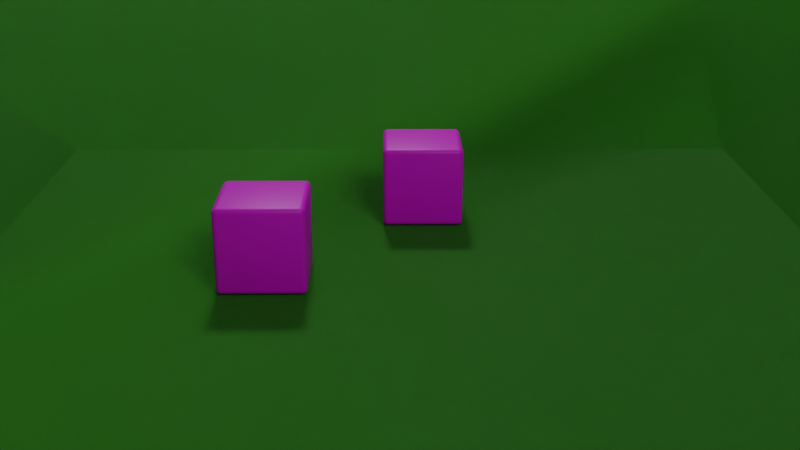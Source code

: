 # Source: DiceMatScene.blend  (saved by Blender 3.5.10; exported with 4.5.12 LTS)
import bpy
from mathutils import Matrix  # noqa: F401  (used for matrix-valued properties, if any)

bpy.ops.wm.read_factory_settings(use_empty=True)
scene = bpy.context.scene
scene.name = 'Scene'

# ---- collections
col_collection = bpy.data.collections.new('Collection'); scene.collection.children.link(col_collection)

# ---- images (referenced by path relative to the original .blend; pixels are not part of the script)
import os
ASSET_DIR = os.environ.get("B2B_ASSET_DIR", "")  # directory of the original .blend (textures are referenced by path, not embedded)
HERE = os.path.dirname(os.path.abspath(__file__))  # packed textures are extracted next to this script under _unpacked/

def load_image(name, relpath, width, height, colorspace="sRGB"):
    """Load a texture the original file referenced (path relative to the .blend, or extracted next to this script)."""
    p = next((c for c in (os.path.join(HERE, relpath), os.path.join(ASSET_DIR, relpath)) if relpath and os.path.exists(c)), "")
    if p:
        img = bpy.data.images.load(p, check_existing=True)
        img.name = name
    else:  # same state as the original file: an image datablock whose file is absent (Cycles renders it pink)
        img = bpy.data.images.new(name, width, height)
        img.source = "FILE"
        img.filepath = "//" + (relpath or name)
    img.colorspace_settings.name = colorspace
    return img
img_reddicematerial_base_color = load_image('RedDiceMaterial Base Color', 'RedDiceMaterial Base Color.png', 1024, 1024, 'sRGB')
img_reddicematerial_bumpmap_png = load_image('RedDiceMaterial Bumpmap.png', 'RedDiceMaterial Bumpmap.png', 1024, 1024, 'sRGB')
img_whitedicematerial_base_color = load_image('WhiteDiceMaterial Base Color', 'WhiteDiceMaterial Base Color.png', 1024, 1024, 'sRGB')
img_whitedicematerial_bumpmap_png = load_image('WhiteDiceMaterial Bumpmap.png', 'WhiteDiceMaterial Bumpmap.png', 1024, 1024, 'sRGB')

# ---- materials (node trees are filled in below, after node groups)
mat_matmaterial = bpy.data.materials.new('MatMaterial')
mat_matmaterial.alpha_threshold = 0.0
mat_matmaterial.roughness = 0.5
mat_matmaterial.line_color = (0.0, 0.0, 0.0, 1.0)
mat_reddicematerial = bpy.data.materials.new('RedDiceMaterial')
mat_reddicematerial.preview_render_type = 'CUBE'
mat_whitedicematerial = bpy.data.materials.new('WhiteDiceMaterial')

# ---- node groups
ng_auto_smooth = bpy.data.node_groups.new('Auto Smooth', 'GeometryNodeTree')
_s = ng_auto_smooth.interface.new_socket(name='Geometry', in_out='OUTPUT', socket_type='NodeSocketGeometry')
_s = ng_auto_smooth.interface.new_socket(name='Geometry', in_out='INPUT', socket_type='NodeSocketGeometry')
_s = ng_auto_smooth.interface.new_socket(name='Angle', in_out='INPUT', socket_type='NodeSocketFloat')
_s.subtype = 'ANGLE'
_s.min_value = 0.0
_s.max_value = 3.142
ng_auto_smooth.is_modifier = True
_N = ng_auto_smooth.nodes; _L = ng_auto_smooth.links
n0 = _N.new('NodeGroupOutput'); n0.name = 'Group Output'; n0.location = (480, -100)
n1 = _N.new('NodeGroupInput'); n1.name = 'Group Input'; n1.location = (-420, -300)
n2 = _N.new('NodeGroupInput'); n2.name = 'Group Input.001'; n2.location = (-60, -100)
n3 = _N.new('GeometryNodeSetShadeSmooth'); n3.name = 'Set Shade Smooth'; n3.location = (120, -100)
n3.domain = 'EDGE'
n4 = _N.new('GeometryNodeSetShadeSmooth'); n4.name = 'Set Shade Smooth.001'; n4.location = (300, -100)
n5 = _N.new('GeometryNodeInputMeshEdgeAngle'); n5.name = 'Edge Angle'; n5.location = (-420, -220)
n6 = _N.new('GeometryNodeInputEdgeSmooth'); n6.name = 'Is Edge Smooth'; n6.location = (-60, -160)
n7 = _N.new('GeometryNodeInputShadeSmooth'); n7.name = 'Is Face Smooth'; n7.location = (-240, -340)
n8 = _N.new('FunctionNodeBooleanMath'); n8.name = 'Boolean Math'; n8.location = (-60, -220)
n9 = _N.new('FunctionNodeCompare'); n9.name = 'Compare'; n9.location = (-240, -180)
n9.operation = 'LESS_EQUAL'
_L.new(n5.outputs[0], n9.inputs[0])
_L.new(n4.outputs[0], n0.inputs[0])
_L.new(n1.outputs[1], n9.inputs[1])
_L.new(n9.outputs[0], n8.inputs[0])
_L.new(n7.outputs[0], n8.inputs[1])
_L.new(n2.outputs[0], n3.inputs[0])
_L.new(n6.outputs[0], n3.inputs[1])
_L.new(n3.outputs[0], n4.inputs[0])
_L.new(n8.outputs[0], n3.inputs[2])
n0.is_active_output = True

# ---- material node trees
mat_matmaterial.use_nodes = True; mat_matmaterial.node_tree.nodes.clear()
_N = mat_matmaterial.node_tree.nodes; _L = mat_matmaterial.node_tree.links
n0 = _N.new('ShaderNodeOutputMaterial'); n0.name = 'Material Output'; n0.location = (300, 300)
n1 = _N.new('ShaderNodeBsdfPrincipled'); n1.name = 'Principled BSDF'; n1.location = (10, 300)
n1.distribution = 'GGX'
n1.subsurface_method = 'RANDOM_WALK_SKIN'
n1.inputs[0].default_value = (0.05771, 0.4155, 0.01459, 1.0)
n1.inputs[2].default_value = 0.9322
n1.inputs[3].default_value = 1.45
n1.inputs[27].default_value = (0.0, 0.0, 0.0, 1.0)
n1.inputs[28].default_value = 1.0
n2 = _N.new('ShaderNodeTexNoise'); n2.name = 'Ruido'; n2.location = (-291, 155)
n2.inputs[2].default_value = 315.6
n2.inputs[8].default_value = 29.8
_L.new(n1.outputs[0], n0.inputs[0])
_L.new(n2.outputs[1], n0.inputs[2])
n0.is_active_output = True
mat_reddicematerial.use_nodes = True; mat_reddicematerial.node_tree.nodes.clear()
_N = mat_reddicematerial.node_tree.nodes; _L = mat_reddicematerial.node_tree.links
n0 = _N.new('ShaderNodeTexImage'); n0.name = 'Imagen'; n0.location = (-280, 260)
n0.image = img_reddicematerial_base_color
n1 = _N.new('ShaderNodeBsdfPrincipled'); n1.name = 'BSDF Principista'; n1.location = (10, 300)
n1.distribution = 'GGX'
n1.subsurface_method = 'RANDOM_WALK_SKIN'
n1.inputs[3].default_value = 1.45
n1.inputs[27].default_value = (0.0, 0.0, 0.0, 1.0)
n1.inputs[28].default_value = 1.0
n2 = _N.new('ShaderNodeOutputMaterial'); n2.name = 'Material'; n2.location = (568, 296)
n3 = _N.new('ShaderNodeTexImage'); n3.name = 'Imagen.001'; n3.location = (271, 97)
n3.image = img_reddicematerial_bumpmap_png
_L.new(n0.outputs[0], n1.inputs[0])
_L.new(n1.outputs[0], n2.inputs[0])
_L.new(n3.outputs[0], n2.inputs[2])
n2.is_active_output = True
mat_whitedicematerial.use_nodes = True; mat_whitedicematerial.node_tree.nodes.clear()
_N = mat_whitedicematerial.node_tree.nodes; _L = mat_whitedicematerial.node_tree.links
n0 = _N.new('ShaderNodeBsdfPrincipled'); n0.name = 'BSDF Principista'; n0.location = (10, 300)
n0.distribution = 'GGX'
n0.subsurface_method = 'RANDOM_WALK_SKIN'
n0.inputs[3].default_value = 1.45
n0.inputs[27].default_value = (0.0, 0.0, 0.0, 1.0)
n0.inputs[28].default_value = 1.0
n1 = _N.new('ShaderNodeTexImage'); n1.name = 'Imagen'; n1.location = (-280, 260)
n1.image = img_whitedicematerial_base_color
n2 = _N.new('ShaderNodeTexImage'); n2.name = 'Imagen.001'; n2.location = (331, 79)
n2.image = img_whitedicematerial_bumpmap_png
n3 = _N.new('ShaderNodeOutputMaterial'); n3.name = 'Material'; n3.location = (495, 289)
_L.new(n0.outputs[0], n3.inputs[0])
_L.new(n1.outputs[0], n0.inputs[0])
_L.new(n2.outputs[0], n3.inputs[2])
n3.is_active_output = True

# ---- world
world_world = bpy.data.worlds.new('World'); scene.world = world_world
world_world.use_nodes = True; world_world.node_tree.nodes.clear()
_N = world_world.node_tree.nodes; _L = world_world.node_tree.links
n0 = _N.new('ShaderNodeOutputWorld'); n0.name = 'World Output'; n0.location = (300, 300)
n1 = _N.new('ShaderNodeBackground'); n1.name = 'Background'; n1.location = (10, 300)
n1.inputs[0].default_value = (0.05088, 0.05088, 0.05088, 1.0)
_L.new(n1.outputs[0], n0.inputs[0])
n0.is_active_output = True
world_world.color = (0.05088, 0.05088, 0.05088)
world_world.use_sun_shadow = False
world_world.sun_shadow_jitter_overblur = 0.0

# ---- cameras
cam_camera = bpy.data.cameras.new('Camera')
cam_camera.clip_end = 100.0
cam_camera.ortho_scale = 7.314

# ---- lights
light_light = bpy.data.lights.new('Light', 'POINT')
light_light.transmission_factor = 0.0
light_light.energy = 489.6
light_light.shadow_soft_size = 1.429
light_light.shadow_maximum_resolution = 0.006
light_light.use_absolute_resolution = True
light_spot = bpy.data.lights.new('Spot', 'SPOT')
light_spot.transmission_factor = 0.0
light_spot.energy = 601.6
light_spot.shadow_soft_size = 0.52
light_spot.shadow_maximum_resolution = 0.006
light_spot.use_absolute_resolution = True

# ---- meshes
me_cube = bpy.data.meshes.new('Cube')
me_cube.from_pydata([(1.0, 1.0, 1.0), (1.0, 1.0, -1.0), (1.0, -1.0, 1.0), (1.0, -1.0, -1.0), (-1.0, 1.0, 1.0), (-1.0, 1.0, -1.0), (-1.0, -1.0, 1.0), (-1.0, -1.0, -1.0), (1.0, 1.0, -1.0), (-1.0, 1.0, -1.0), (1.0, 2.002, -21.06), (-1.0, 2.002, -21.06), (1.0, -2.001, -21.06), (-1.0, -2.001, -21.06), (-2.014, 1.0, -21.06), (-2.014, -1.0, -21.06), (2.003, 1.0, -21.06), (2.003, -1.0, -21.06)], [], [(0, 4, 6, 2), (3, 2, 6, 7), (7, 6, 4, 5), (5, 1, 3, 7), (1, 0, 2, 3), (5, 4, 0, 1), (5, 1, 8, 9), (9, 8, 10, 11), (7, 3, 12, 13), (5, 7, 15, 14), (1, 3, 17, 16), (1, 16, 10, 8), (12, 3, 17), (7, 13, 15), (5, 9, 11, 14)])
me_cube.polygons.foreach_set('use_smooth', [True] * 15)
me_cube.materials.append(mat_matmaterial)
me_cube.use_mirror_x = True
me_cube.use_mirror_vertex_groups = False
me_cube.update()
me_cubo_001 = bpy.data.meshes.new('Cubo.001')
me_cubo_001.from_pydata([(-0.1903, -0.173, -0.2195), (-0.1903, -0.1975, -0.195), (-0.2148, -0.173, -0.195), (-0.1903, -0.1852, -0.2162), (-0.2025, -0.173, -0.2162), (-0.202, -0.1847, -0.2131), (-0.2025, -0.1942, -0.195), (-0.1903, -0.1942, -0.2073), (-0.202, -0.1911, -0.2067), (-0.2115, -0.173, -0.2073), (-0.2115, -0.1852, -0.195), (-0.2083, -0.1847, -0.2067), (-0.1903, -0.1975, 0.195), (-0.1903, -0.173, 0.2195), (-0.2148, -0.173, 0.195), (-0.1903, -0.1942, 0.2073), (-0.2025, -0.1942, 0.195), (-0.202, -0.1911, 0.2067), (-0.2025, -0.173, 0.2162), (-0.1903, -0.1852, 0.2162), (-0.202, -0.1847, 0.2131), (-0.2115, -0.1852, 0.195), (-0.2115, -0.173, 0.2073), (-0.2083, -0.1847, 0.2067), (-0.1903, 0.173, -0.2195), (-0.2148, 0.173, -0.195), (-0.1903, 0.1975, -0.195), (-0.2025, 0.173, -0.2162), (-0.1903, 0.1852, -0.2162), (-0.202, 0.1847, -0.2131), (-0.2115, 0.1852, -0.195), (-0.2115, 0.173, -0.2073), (-0.2083, 0.1847, -0.2067), (-0.1903, 0.1942, -0.2073), (-0.2025, 0.1942, -0.195), (-0.202, 0.1911, -0.2067), (-0.1903, 0.173, 0.2195), (-0.1903, 0.1975, 0.195), (-0.2148, 0.173, 0.195), (-0.1903, 0.1852, 0.2162), (-0.2025, 0.173, 0.2162), (-0.202, 0.1847, 0.2131), (-0.2025, 0.1942, 0.195), (-0.1903, 0.1942, 0.2073), (-0.202, 0.1911, 0.2067), (-0.2115, 0.173, 0.2073), (-0.2115, 0.1852, 0.195), (-0.2083, 0.1847, 0.2067), (0.1903, -0.173, -0.2195), (0.2148, -0.173, -0.195), (0.1903, -0.1975, -0.195), (0.2025, -0.173, -0.2162), (0.1903, -0.1852, -0.2162), (0.202, -0.1847, -0.2131), (0.2115, -0.1852, -0.195), (0.2115, -0.173, -0.2073), (0.2083, -0.1847, -0.2067), (0.1903, -0.1942, -0.2073), (0.2025, -0.1942, -0.195), (0.202, -0.1911, -0.2067), (0.1903, -0.173, 0.2195), (0.1903, -0.1975, 0.195), (0.2148, -0.173, 0.195), (0.1903, -0.1852, 0.2162), (0.2025, -0.173, 0.2162), (0.202, -0.1847, 0.2131), (0.2025, -0.1942, 0.195), (0.1903, -0.1942, 0.2073), (0.202, -0.1911, 0.2067), (0.2115, -0.173, 0.2073), (0.2115, -0.1852, 0.195), (0.2083, -0.1847, 0.2067), (0.1903, 0.173, -0.2195), (0.1903, 0.1975, -0.195), (0.2148, 0.173, -0.195), (0.1903, 0.1852, -0.2162), (0.2025, 0.173, -0.2162), (0.202, 0.1847, -0.2131), (0.2025, 0.1942, -0.195), (0.1903, 0.1942, -0.2073), (0.202, 0.1911, -0.2067), (0.2115, 0.173, -0.2073), (0.2115, 0.1852, -0.195), (0.2083, 0.1847, -0.2067), (0.1903, 0.173, 0.2195), (0.2148, 0.173, 0.195), (0.1903, 0.1975, 0.195), (0.2025, 0.173, 0.2162), (0.1903, 0.1852, 0.2162), (0.202, 0.1847, 0.2131), (0.2115, 0.1852, 0.195), (0.2115, 0.173, 0.2073), (0.2083, 0.1847, 0.2067), (0.1903, 0.1942, 0.2073), (0.2025, 0.1942, 0.195), (0.202, 0.1911, 0.2067)], [], [(50, 61, 12, 1), (74, 85, 62, 49), (84, 36, 13, 60), (2, 14, 38, 25), (26, 37, 86, 73), (0, 3, 5, 4), (3, 7, 8, 5), (1, 6, 8, 7), (6, 10, 11, 8), (2, 9, 11, 10), (9, 4, 5, 11), (5, 8, 11), (12, 15, 17, 16), (15, 19, 20, 17), (13, 18, 20, 19), (18, 22, 23, 20), (14, 21, 23, 22), (21, 16, 17, 23), (17, 20, 23), (24, 27, 29, 28), (27, 31, 32, 29), (25, 30, 32, 31), (30, 34, 35, 32), (26, 33, 35, 34), (33, 28, 29, 35), (29, 32, 35), (36, 39, 41, 40), (39, 43, 44, 41), (37, 42, 44, 43), (42, 46, 47, 44), (38, 45, 47, 46), (45, 40, 41, 47), (41, 44, 47), (48, 51, 53, 52), (51, 55, 56, 53), (49, 54, 56, 55), (54, 58, 59, 56), (50, 57, 59, 58), (57, 52, 53, 59), (53, 56, 59), (60, 63, 65, 64), (63, 67, 68, 65), (61, 66, 68, 67), (66, 70, 71, 68), (62, 69, 71, 70), (69, 64, 65, 71), (65, 68, 71), (72, 75, 77, 76), (75, 79, 80, 77), (73, 78, 80, 79), (78, 82, 83, 80), (74, 81, 83, 82), (81, 76, 77, 83), (77, 80, 83), (84, 87, 89, 88), (87, 91, 92, 89), (85, 90, 92, 91), (90, 94, 95, 92), (86, 93, 95, 94), (93, 88, 89, 95), (89, 92, 95), (24, 0, 4, 27), (27, 4, 9, 31), (31, 9, 2, 25), (1, 12, 16, 6), (6, 16, 21, 10), (10, 21, 14, 2), (13, 36, 40, 18), (18, 40, 45, 22), (22, 45, 38, 14), (37, 26, 34, 42), (42, 34, 30, 46), (46, 30, 25, 38), (72, 24, 28, 75), (75, 28, 33, 79), (79, 33, 26, 73), (36, 84, 88, 39), (39, 88, 93, 43), (43, 93, 86, 37), (85, 74, 82, 90), (90, 82, 78, 94), (94, 78, 73, 86), (48, 72, 76, 51), (51, 76, 81, 55), (55, 81, 74, 49), (84, 60, 64, 87), (87, 64, 69, 91), (91, 69, 62, 85), (61, 50, 58, 66), (66, 58, 54, 70), (70, 54, 49, 62), (0, 48, 52, 3), (3, 52, 57, 7), (7, 57, 50, 1), (60, 13, 19, 63), (63, 19, 15, 67), (67, 15, 12, 61), (24, 72, 48, 0)])
me_cubo_001.polygons.foreach_set('use_smooth', [True] * 98)
_uv = me_cubo_001.uv_layers.new(name='MapaUV')
_uv.uv.foreach_set('vector', [0.389, 0.7643, 0.611, 0.7643, 0.611, 0.9857, 0.389, 0.9857, 0.389, 0.5155, 0.611, 0.5155, 0.611, 0.7345, 0.389, 0.7345, 0.6393, 0.5155, 0.8607, 0.5155, 0.8607, 0.7345, 0.6393, 0.7345, 0.389, 0.0155, 0.611, 0.0155, 0.611, 0.2345, 0.389, 0.2345, 0.389, 0.2643, 0.611, 0.2643, 0.611, 0.4857, 0.389, 0.4857, 0.1393, 0.7345, 0.1393, 0.7422, 0.1324, 0.7419, 0.1321, 0.7345, 0.1393, 0.7422, 0.1393, 0.75, 0.1324, 0.75, 0.1324, 0.7419, 0.389, 0.9857, 0.389, 1.0, 0.375, 0.9926, 0.375, 0.9857, 0.389, 0.0, 0.389, 0.007763, 0.375, 0.00809, 0.375, 0.0, 0.389, 0.0155, 0.375, 0.0155, 0.375, 0.00809, 0.389, 0.007763, 0.125, 0.7345, 0.1321, 0.7345, 0.1324, 0.7419, 0.125, 0.7419, 0.1324, 0.7419, 0.1324, 0.75, 0.125, 0.7419, 0.611, 0.9857, 0.618, 0.9857, 0.6177, 1.0, 0.611, 1.0, 0.618, 0.9857, 0.625, 0.9857, 0.625, 1.0, 0.6177, 1.0, 0.8607, 0.7345, 0.875, 0.7345, 0.875, 0.7419, 0.8607, 0.75, 0.625, 0.0155, 0.618, 0.0155, 0.6177, 0.00809, 0.625, 0.00809, 0.611, 0.0155, 0.611, 0.007763, 0.6177, 0.00809, 0.618, 0.0155, 0.611, 0.007763, 0.611, 0.0, 0.6177, 0.0, 0.6177, 0.00809, 0.6177, 0.0, 0.625, 0.00809, 0.6177, 0.00809, 0.1393, 0.5155, 0.1321, 0.5155, 0.1324, 0.5081, 0.1393, 0.5078, 0.1321, 0.5155, 0.125, 0.5155, 0.125, 0.5081, 0.1324, 0.5081, 0.389, 0.2345, 0.389, 0.2422, 0.375, 0.2419, 0.375, 0.2345, 0.389, 0.2422, 0.389, 0.2571, 0.375, 0.2574, 0.375, 0.2419, 0.389, 0.2643, 0.375, 0.2643, 0.375, 0.2574, 0.389, 0.2571, 0.1393, 0.5, 0.1393, 0.5078, 0.1324, 0.5081, 0.1324, 0.5, 0.1324, 0.5081, 0.125, 0.5081, 0.1324, 0.5, 0.8607, 0.5155, 0.8607, 0.5, 0.875, 0.5081, 0.875, 0.5155, 0.625, 0.2643, 0.618, 0.2643, 0.6177, 0.2574, 0.625, 0.25, 0.611, 0.2643, 0.611, 0.2571, 0.6177, 0.2574, 0.618, 0.2643, 0.611, 0.2571, 0.611, 0.2422, 0.6177, 0.2419, 0.6177, 0.2574, 0.611, 0.2345, 0.618, 0.2345, 0.6177, 0.2419, 0.611, 0.2422, 0.618, 0.2345, 0.625, 0.2345, 0.625, 0.2419, 0.6177, 0.2419, 0.625, 0.2419, 0.6177, 0.2459, 0.6177, 0.2419, 0.3607, 0.7345, 0.3679, 0.7345, 0.3676, 0.7419, 0.3607, 0.7422, 0.3679, 0.7345, 0.382, 0.7345, 0.3823, 0.7419, 0.3676, 0.7419, 0.389, 0.7345, 0.389, 0.7422, 0.3823, 0.7419, 0.382, 0.7345, 0.389, 0.7422, 0.389, 0.7571, 0.375, 0.7574, 0.3823, 0.7419, 0.389, 0.7643, 0.375, 0.7643, 0.375, 0.7574, 0.389, 0.7571, 0.3607, 0.75, 0.3607, 0.7422, 0.3676, 0.7419, 0.3676, 0.75, 0.3676, 0.7419, 0.3712, 0.7419, 0.3676, 0.75, 0.6393, 0.7345, 0.6393, 0.75, 0.6324, 0.75, 0.6321, 0.7345, 0.625, 0.7643, 0.618, 0.7643, 0.6177, 0.7574, 0.625, 0.7574, 0.611, 0.7643, 0.611, 0.7571, 0.6177, 0.7574, 0.618, 0.7643, 0.611, 0.7571, 0.611, 0.7422, 0.6177, 0.7419, 0.6177, 0.7574, 0.611, 0.7345, 0.618, 0.7345, 0.6177, 0.7419, 0.611, 0.7422, 0.618, 0.7345, 0.6321, 0.7345, 0.6324, 0.75, 0.6177, 0.7419, 0.625, 0.7574, 0.6177, 0.7574, 0.6177, 0.7538, 0.3607, 0.5155, 0.3607, 0.5078, 0.3676, 0.5081, 0.3679, 0.5155, 0.3607, 0.5078, 0.3607, 0.5, 0.3676, 0.5, 0.3676, 0.5081, 0.389, 0.4857, 0.389, 0.4929, 0.375, 0.4926, 0.375, 0.4857, 0.389, 0.4929, 0.389, 0.5078, 0.3823, 0.5081, 0.375, 0.4926, 0.389, 0.5155, 0.382, 0.5155, 0.3823, 0.5081, 0.389, 0.5078, 0.382, 0.5155, 0.3679, 0.5155, 0.3676, 0.5081, 0.3823, 0.5081, 0.3676, 0.5081, 0.3676, 0.5, 0.3712, 0.5081, 0.6393, 0.5155, 0.6321, 0.5155, 0.6324, 0.5, 0.6393, 0.5, 0.6321, 0.5155, 0.618, 0.5155, 0.6177, 0.5081, 0.6324, 0.5, 0.611, 0.5155, 0.611, 0.5078, 0.6177, 0.5081, 0.618, 0.5155, 0.611, 0.5078, 0.611, 0.4929, 0.6177, 0.4926, 0.6177, 0.5081, 0.611, 0.4857, 0.618, 0.4857, 0.6177, 0.4926, 0.611, 0.4929, 0.618, 0.4857, 0.625, 0.4857, 0.625, 0.4926, 0.6177, 0.4926, 0.625, 0.4926, 0.6177, 0.4962, 0.6177, 0.4926, 0.1393, 0.5155, 0.1393, 0.7345, 0.1321, 0.7345, 0.1321, 0.5155, 0.1321, 0.5155, 0.1321, 0.7345, 0.125, 0.7345, 0.125, 0.5155, 0.375, 0.2345, 0.375, 0.0155, 0.389, 0.0155, 0.389, 0.2345, 0.389, 0.9857, 0.611, 0.9857, 0.611, 1.0, 0.389, 1.0, 0.389, 0.0, 0.611, 0.0, 0.611, 0.007763, 0.389, 0.007763, 0.389, 0.007763, 0.611, 0.007763, 0.611, 0.0155, 0.389, 0.0155, 0.8607, 0.7345, 0.8607, 0.5155, 0.875, 0.5155, 0.875, 0.7345, 0.625, 0.0155, 0.625, 0.2345, 0.618, 0.2345, 0.618, 0.0155, 0.618, 0.0155, 0.618, 0.2345, 0.611, 0.2345, 0.611, 0.0155, 0.611, 0.2643, 0.389, 0.2643, 0.389, 0.2571, 0.611, 0.2571, 0.611, 0.2571, 0.389, 0.2571, 0.389, 0.2422, 0.611, 0.2422, 0.611, 0.2422, 0.389, 0.2422, 0.389, 0.2345, 0.611, 0.2345, 0.3607, 0.5155, 0.1393, 0.5155, 0.1393, 0.5078, 0.3607, 0.5078, 0.3607, 0.5078, 0.1393, 0.5078, 0.1393, 0.5, 0.3607, 0.5, 0.375, 0.4857, 0.375, 0.2643, 0.389, 0.2643, 0.389, 0.4857, 0.8607, 0.5155, 0.6393, 0.5155, 0.6393, 0.5, 0.8607, 0.5, 0.625, 0.2643, 0.625, 0.4857, 0.618, 0.4857, 0.618, 0.2643, 0.618, 0.2643, 0.618, 0.4857, 0.611, 0.4857, 0.611, 0.2643, 0.611, 0.5155, 0.389, 0.5155, 0.389, 0.5078, 0.611, 0.5078, 0.611, 0.5078, 0.389, 0.5078, 0.389, 0.4929, 0.611, 0.4929, 0.611, 0.4929, 0.389, 0.4929, 0.389, 0.4857, 0.611, 0.4857, 0.3607, 0.7345, 0.3607, 0.5155, 0.3679, 0.5155, 0.3679, 0.7345, 0.3679, 0.7345, 0.3679, 0.5155, 0.382, 0.5155, 0.382, 0.7345, 0.382, 0.7345, 0.382, 0.5155, 0.389, 0.5155, 0.389, 0.7345, 0.6393, 0.5155, 0.6393, 0.7345, 0.6321, 0.7345, 0.6321, 0.5155, 0.6321, 0.5155, 0.6321, 0.7345, 0.618, 0.7345, 0.618, 0.5155, 0.618, 0.5155, 0.618, 0.7345, 0.611, 0.7345, 0.611, 0.5155, 0.611, 0.7643, 0.389, 0.7643, 0.389, 0.7571, 0.611, 0.7571, 0.611, 0.7571, 0.389, 0.7571, 0.389, 0.7422, 0.611, 0.7422, 0.611, 0.7422, 0.389, 0.7422, 0.389, 0.7345, 0.611, 0.7345, 0.1393, 0.7345, 0.3607, 0.7345, 0.3607, 0.7422, 0.1393, 0.7422, 0.1393, 0.7422, 0.3607, 0.7422, 0.3607, 0.75, 0.1393, 0.75, 0.375, 0.9857, 0.375, 0.7643, 0.389, 0.7643, 0.389, 0.9857, 0.6393, 0.7345, 0.8607, 0.7345, 0.8607, 0.75, 0.6393, 0.75, 0.625, 0.7643, 0.625, 0.9857, 0.618, 0.9857, 0.618, 0.7643, 0.618, 0.7643, 0.618, 0.9857, 0.611, 0.9857, 0.611, 0.7643, 0.1393, 0.5155, 0.3607, 0.5155, 0.3607, 0.7345, 0.1393, 0.7345])
me_cubo_001.materials.append(mat_reddicematerial)
me_cubo_001.update()
me_cubo_002 = bpy.data.meshes.new('Cubo.002')
me_cubo_002.from_pydata([(-0.1903, -0.173, -0.2195), (-0.1903, -0.1975, -0.195), (-0.2148, -0.173, -0.195), (-0.1903, -0.1852, -0.2162), (-0.2025, -0.173, -0.2162), (-0.202, -0.1847, -0.2131), (-0.2025, -0.1942, -0.195), (-0.1903, -0.1942, -0.2073), (-0.202, -0.1911, -0.2067), (-0.2115, -0.173, -0.2073), (-0.2115, -0.1852, -0.195), (-0.2083, -0.1847, -0.2067), (-0.1903, -0.1975, 0.195), (-0.1903, -0.173, 0.2195), (-0.2148, -0.173, 0.195), (-0.1903, -0.1942, 0.2073), (-0.2025, -0.1942, 0.195), (-0.202, -0.1911, 0.2067), (-0.2025, -0.173, 0.2162), (-0.1903, -0.1852, 0.2162), (-0.202, -0.1847, 0.2131), (-0.2115, -0.1852, 0.195), (-0.2115, -0.173, 0.2073), (-0.2083, -0.1847, 0.2067), (-0.1903, 0.173, -0.2195), (-0.2148, 0.173, -0.195), (-0.1903, 0.1975, -0.195), (-0.2025, 0.173, -0.2162), (-0.1903, 0.1852, -0.2162), (-0.202, 0.1847, -0.2131), (-0.2115, 0.1852, -0.195), (-0.2115, 0.173, -0.2073), (-0.2083, 0.1847, -0.2067), (-0.1903, 0.1942, -0.2073), (-0.2025, 0.1942, -0.195), (-0.202, 0.1911, -0.2067), (-0.1903, 0.173, 0.2195), (-0.1903, 0.1975, 0.195), (-0.2148, 0.173, 0.195), (-0.1903, 0.1852, 0.2162), (-0.2025, 0.173, 0.2162), (-0.202, 0.1847, 0.2131), (-0.2025, 0.1942, 0.195), (-0.1903, 0.1942, 0.2073), (-0.202, 0.1911, 0.2067), (-0.2115, 0.173, 0.2073), (-0.2115, 0.1852, 0.195), (-0.2083, 0.1847, 0.2067), (0.1903, -0.173, -0.2195), (0.2148, -0.173, -0.195), (0.1903, -0.1975, -0.195), (0.2025, -0.173, -0.2162), (0.1903, -0.1852, -0.2162), (0.202, -0.1847, -0.2131), (0.2115, -0.1852, -0.195), (0.2115, -0.173, -0.2073), (0.2083, -0.1847, -0.2067), (0.1903, -0.1942, -0.2073), (0.2025, -0.1942, -0.195), (0.202, -0.1911, -0.2067), (0.1903, -0.173, 0.2195), (0.1903, -0.1975, 0.195), (0.2148, -0.173, 0.195), (0.1903, -0.1852, 0.2162), (0.2025, -0.173, 0.2162), (0.202, -0.1847, 0.2131), (0.2025, -0.1942, 0.195), (0.1903, -0.1942, 0.2073), (0.202, -0.1911, 0.2067), (0.2115, -0.173, 0.2073), (0.2115, -0.1852, 0.195), (0.2083, -0.1847, 0.2067), (0.1903, 0.173, -0.2195), (0.1903, 0.1975, -0.195), (0.2148, 0.173, -0.195), (0.1903, 0.1852, -0.2162), (0.2025, 0.173, -0.2162), (0.202, 0.1847, -0.2131), (0.2025, 0.1942, -0.195), (0.1903, 0.1942, -0.2073), (0.202, 0.1911, -0.2067), (0.2115, 0.173, -0.2073), (0.2115, 0.1852, -0.195), (0.2083, 0.1847, -0.2067), (0.1903, 0.173, 0.2195), (0.2148, 0.173, 0.195), (0.1903, 0.1975, 0.195), (0.2025, 0.173, 0.2162), (0.1903, 0.1852, 0.2162), (0.202, 0.1847, 0.2131), (0.2115, 0.1852, 0.195), (0.2115, 0.173, 0.2073), (0.2083, 0.1847, 0.2067), (0.1903, 0.1942, 0.2073), (0.2025, 0.1942, 0.195), (0.202, 0.1911, 0.2067)], [], [(50, 61, 12, 1), (74, 85, 62, 49), (84, 36, 13, 60), (2, 14, 38, 25), (26, 37, 86, 73), (0, 3, 5, 4), (3, 7, 8, 5), (1, 6, 8, 7), (6, 10, 11, 8), (2, 9, 11, 10), (9, 4, 5, 11), (5, 8, 11), (12, 15, 17, 16), (15, 19, 20, 17), (13, 18, 20, 19), (18, 22, 23, 20), (14, 21, 23, 22), (21, 16, 17, 23), (17, 20, 23), (24, 27, 29, 28), (27, 31, 32, 29), (25, 30, 32, 31), (30, 34, 35, 32), (26, 33, 35, 34), (33, 28, 29, 35), (29, 32, 35), (36, 39, 41, 40), (39, 43, 44, 41), (37, 42, 44, 43), (42, 46, 47, 44), (38, 45, 47, 46), (45, 40, 41, 47), (41, 44, 47), (48, 51, 53, 52), (51, 55, 56, 53), (49, 54, 56, 55), (54, 58, 59, 56), (50, 57, 59, 58), (57, 52, 53, 59), (53, 56, 59), (60, 63, 65, 64), (63, 67, 68, 65), (61, 66, 68, 67), (66, 70, 71, 68), (62, 69, 71, 70), (69, 64, 65, 71), (65, 68, 71), (72, 75, 77, 76), (75, 79, 80, 77), (73, 78, 80, 79), (78, 82, 83, 80), (74, 81, 83, 82), (81, 76, 77, 83), (77, 80, 83), (84, 87, 89, 88), (87, 91, 92, 89), (85, 90, 92, 91), (90, 94, 95, 92), (86, 93, 95, 94), (93, 88, 89, 95), (89, 92, 95), (24, 0, 4, 27), (27, 4, 9, 31), (31, 9, 2, 25), (1, 12, 16, 6), (6, 16, 21, 10), (10, 21, 14, 2), (13, 36, 40, 18), (18, 40, 45, 22), (22, 45, 38, 14), (37, 26, 34, 42), (42, 34, 30, 46), (46, 30, 25, 38), (72, 24, 28, 75), (75, 28, 33, 79), (79, 33, 26, 73), (36, 84, 88, 39), (39, 88, 93, 43), (43, 93, 86, 37), (85, 74, 82, 90), (90, 82, 78, 94), (94, 78, 73, 86), (48, 72, 76, 51), (51, 76, 81, 55), (55, 81, 74, 49), (84, 60, 64, 87), (87, 64, 69, 91), (91, 69, 62, 85), (61, 50, 58, 66), (66, 58, 54, 70), (70, 54, 49, 62), (0, 48, 52, 3), (3, 52, 57, 7), (7, 57, 50, 1), (60, 13, 19, 63), (63, 19, 15, 67), (67, 15, 12, 61), (24, 72, 48, 0)])
me_cubo_002.polygons.foreach_set('use_smooth', [True] * 98)
_uv = me_cubo_002.uv_layers.new(name='MapaUV')
_uv.uv.foreach_set('vector', [0.389, 0.7643, 0.611, 0.7643, 0.611, 0.9857, 0.389, 0.9857, 0.389, 0.5155, 0.611, 0.5155, 0.611, 0.7345, 0.389, 0.7345, 0.6393, 0.5155, 0.8607, 0.5155, 0.8607, 0.7345, 0.6393, 0.7345, 0.389, 0.0155, 0.611, 0.0155, 0.611, 0.2345, 0.389, 0.2345, 0.389, 0.2643, 0.611, 0.2643, 0.611, 0.4857, 0.389, 0.4857, 0.1393, 0.7345, 0.1393, 0.7422, 0.1324, 0.7419, 0.1321, 0.7345, 0.1393, 0.7422, 0.1393, 0.75, 0.1324, 0.75, 0.1324, 0.7419, 0.389, 0.9857, 0.389, 1.0, 0.375, 0.9926, 0.375, 0.9857, 0.389, 0.0, 0.389, 0.007763, 0.375, 0.00809, 0.375, 0.0, 0.389, 0.0155, 0.375, 0.0155, 0.375, 0.00809, 0.389, 0.007763, 0.125, 0.7345, 0.1321, 0.7345, 0.1324, 0.7419, 0.125, 0.7419, 0.1324, 0.7419, 0.1324, 0.75, 0.125, 0.7419, 0.611, 0.9857, 0.618, 0.9857, 0.6177, 1.0, 0.611, 1.0, 0.618, 0.9857, 0.625, 0.9857, 0.625, 1.0, 0.6177, 1.0, 0.8607, 0.7345, 0.875, 0.7345, 0.875, 0.7419, 0.8607, 0.75, 0.625, 0.0155, 0.618, 0.0155, 0.6177, 0.00809, 0.625, 0.00809, 0.611, 0.0155, 0.611, 0.007763, 0.6177, 0.00809, 0.618, 0.0155, 0.611, 0.007763, 0.611, 0.0, 0.6177, 0.0, 0.6177, 0.00809, 0.6177, 0.0, 0.625, 0.00809, 0.6177, 0.00809, 0.1393, 0.5155, 0.1321, 0.5155, 0.1324, 0.5081, 0.1393, 0.5078, 0.1321, 0.5155, 0.125, 0.5155, 0.125, 0.5081, 0.1324, 0.5081, 0.389, 0.2345, 0.389, 0.2422, 0.375, 0.2419, 0.375, 0.2345, 0.389, 0.2422, 0.389, 0.2571, 0.375, 0.2574, 0.375, 0.2419, 0.389, 0.2643, 0.375, 0.2643, 0.375, 0.2574, 0.389, 0.2571, 0.1393, 0.5, 0.1393, 0.5078, 0.1324, 0.5081, 0.1324, 0.5, 0.1324, 0.5081, 0.125, 0.5081, 0.1324, 0.5, 0.8607, 0.5155, 0.8607, 0.5, 0.875, 0.5081, 0.875, 0.5155, 0.625, 0.2643, 0.618, 0.2643, 0.6177, 0.2574, 0.625, 0.25, 0.611, 0.2643, 0.611, 0.2571, 0.6177, 0.2574, 0.618, 0.2643, 0.611, 0.2571, 0.611, 0.2422, 0.6177, 0.2419, 0.6177, 0.2574, 0.611, 0.2345, 0.618, 0.2345, 0.6177, 0.2419, 0.611, 0.2422, 0.618, 0.2345, 0.625, 0.2345, 0.625, 0.2419, 0.6177, 0.2419, 0.625, 0.2419, 0.6177, 0.2459, 0.6177, 0.2419, 0.3607, 0.7345, 0.3679, 0.7345, 0.3676, 0.7419, 0.3607, 0.7422, 0.3679, 0.7345, 0.382, 0.7345, 0.3823, 0.7419, 0.3676, 0.7419, 0.389, 0.7345, 0.389, 0.7422, 0.3823, 0.7419, 0.382, 0.7345, 0.389, 0.7422, 0.389, 0.7571, 0.375, 0.7574, 0.3823, 0.7419, 0.389, 0.7643, 0.375, 0.7643, 0.375, 0.7574, 0.389, 0.7571, 0.3607, 0.75, 0.3607, 0.7422, 0.3676, 0.7419, 0.3676, 0.75, 0.3676, 0.7419, 0.3712, 0.7419, 0.3676, 0.75, 0.6393, 0.7345, 0.6393, 0.75, 0.6324, 0.75, 0.6321, 0.7345, 0.625, 0.7643, 0.618, 0.7643, 0.6177, 0.7574, 0.625, 0.7574, 0.611, 0.7643, 0.611, 0.7571, 0.6177, 0.7574, 0.618, 0.7643, 0.611, 0.7571, 0.611, 0.7422, 0.6177, 0.7419, 0.6177, 0.7574, 0.611, 0.7345, 0.618, 0.7345, 0.6177, 0.7419, 0.611, 0.7422, 0.618, 0.7345, 0.6321, 0.7345, 0.6324, 0.75, 0.6177, 0.7419, 0.625, 0.7574, 0.6177, 0.7574, 0.6177, 0.7538, 0.3607, 0.5155, 0.3607, 0.5078, 0.3676, 0.5081, 0.3679, 0.5155, 0.3607, 0.5078, 0.3607, 0.5, 0.3676, 0.5, 0.3676, 0.5081, 0.389, 0.4857, 0.389, 0.4929, 0.375, 0.4926, 0.375, 0.4857, 0.389, 0.4929, 0.389, 0.5078, 0.3823, 0.5081, 0.375, 0.4926, 0.389, 0.5155, 0.382, 0.5155, 0.3823, 0.5081, 0.389, 0.5078, 0.382, 0.5155, 0.3679, 0.5155, 0.3676, 0.5081, 0.3823, 0.5081, 0.3676, 0.5081, 0.3676, 0.5, 0.3712, 0.5081, 0.6393, 0.5155, 0.6321, 0.5155, 0.6324, 0.5, 0.6393, 0.5, 0.6321, 0.5155, 0.618, 0.5155, 0.6177, 0.5081, 0.6324, 0.5, 0.611, 0.5155, 0.611, 0.5078, 0.6177, 0.5081, 0.618, 0.5155, 0.611, 0.5078, 0.611, 0.4929, 0.6177, 0.4926, 0.6177, 0.5081, 0.611, 0.4857, 0.618, 0.4857, 0.6177, 0.4926, 0.611, 0.4929, 0.618, 0.4857, 0.625, 0.4857, 0.625, 0.4926, 0.6177, 0.4926, 0.625, 0.4926, 0.6177, 0.4962, 0.6177, 0.4926, 0.1393, 0.5155, 0.1393, 0.7345, 0.1321, 0.7345, 0.1321, 0.5155, 0.1321, 0.5155, 0.1321, 0.7345, 0.125, 0.7345, 0.125, 0.5155, 0.375, 0.2345, 0.375, 0.0155, 0.389, 0.0155, 0.389, 0.2345, 0.389, 0.9857, 0.611, 0.9857, 0.611, 1.0, 0.389, 1.0, 0.389, 0.0, 0.611, 0.0, 0.611, 0.007763, 0.389, 0.007763, 0.389, 0.007763, 0.611, 0.007763, 0.611, 0.0155, 0.389, 0.0155, 0.8607, 0.7345, 0.8607, 0.5155, 0.875, 0.5155, 0.875, 0.7345, 0.625, 0.0155, 0.625, 0.2345, 0.618, 0.2345, 0.618, 0.0155, 0.618, 0.0155, 0.618, 0.2345, 0.611, 0.2345, 0.611, 0.0155, 0.611, 0.2643, 0.389, 0.2643, 0.389, 0.2571, 0.611, 0.2571, 0.611, 0.2571, 0.389, 0.2571, 0.389, 0.2422, 0.611, 0.2422, 0.611, 0.2422, 0.389, 0.2422, 0.389, 0.2345, 0.611, 0.2345, 0.3607, 0.5155, 0.1393, 0.5155, 0.1393, 0.5078, 0.3607, 0.5078, 0.3607, 0.5078, 0.1393, 0.5078, 0.1393, 0.5, 0.3607, 0.5, 0.375, 0.4857, 0.375, 0.2643, 0.389, 0.2643, 0.389, 0.4857, 0.8607, 0.5155, 0.6393, 0.5155, 0.6393, 0.5, 0.8607, 0.5, 0.625, 0.2643, 0.625, 0.4857, 0.618, 0.4857, 0.618, 0.2643, 0.618, 0.2643, 0.618, 0.4857, 0.611, 0.4857, 0.611, 0.2643, 0.611, 0.5155, 0.389, 0.5155, 0.389, 0.5078, 0.611, 0.5078, 0.611, 0.5078, 0.389, 0.5078, 0.389, 0.4929, 0.611, 0.4929, 0.611, 0.4929, 0.389, 0.4929, 0.389, 0.4857, 0.611, 0.4857, 0.3607, 0.7345, 0.3607, 0.5155, 0.3679, 0.5155, 0.3679, 0.7345, 0.3679, 0.7345, 0.3679, 0.5155, 0.382, 0.5155, 0.382, 0.7345, 0.382, 0.7345, 0.382, 0.5155, 0.389, 0.5155, 0.389, 0.7345, 0.6393, 0.5155, 0.6393, 0.7345, 0.6321, 0.7345, 0.6321, 0.5155, 0.6321, 0.5155, 0.6321, 0.7345, 0.618, 0.7345, 0.618, 0.5155, 0.618, 0.5155, 0.618, 0.7345, 0.611, 0.7345, 0.611, 0.5155, 0.611, 0.7643, 0.389, 0.7643, 0.389, 0.7571, 0.611, 0.7571, 0.611, 0.7571, 0.389, 0.7571, 0.389, 0.7422, 0.611, 0.7422, 0.611, 0.7422, 0.389, 0.7422, 0.389, 0.7345, 0.611, 0.7345, 0.1393, 0.7345, 0.3607, 0.7345, 0.3607, 0.7422, 0.1393, 0.7422, 0.1393, 0.7422, 0.3607, 0.7422, 0.3607, 0.75, 0.1393, 0.75, 0.375, 0.9857, 0.375, 0.7643, 0.389, 0.7643, 0.389, 0.9857, 0.6393, 0.7345, 0.8607, 0.7345, 0.8607, 0.75, 0.6393, 0.75, 0.625, 0.7643, 0.625, 0.9857, 0.618, 0.9857, 0.618, 0.7643, 0.618, 0.7643, 0.618, 0.9857, 0.611, 0.9857, 0.611, 0.7643, 0.1393, 0.5155, 0.3607, 0.5155, 0.3607, 0.7345, 0.1393, 0.7345])
me_cubo_002.materials.append(mat_whitedicematerial)
me_cubo_002.use_paint_bone_selection = False
me_cubo_002.use_paint_mask = True
me_cubo_002.update()

# ---- objects
ob_light = bpy.data.objects.new('Light', light_light)
ob_camera = bpy.data.objects.new('Camera', cam_camera)
ob_spot = bpy.data.objects.new('Spot', light_spot)
ob_mat = bpy.data.objects.new('Mat', me_cube)
ob_reddice = bpy.data.objects.new('RedDice', me_cubo_001)
ob_whitedice = bpy.data.objects.new('WhiteDice', me_cubo_002)

# ---- transforms, parenting, visibility, modifiers, constraints
ob_light.location = (-5.552, -2.431, 5.44)
ob_light.rotation_euler = (0.6503, 0.05522, 1.866)
ob_light.lock_rotations_4d = False
ob_light.empty_display_type = 'ARROWS'
ob_light.color = (0.0, 0.0, 0.0, 0.0)
ob_light.lineart.crease_threshold = 0.0
ob_camera.location = (-2.3, 0.03369, 1.044)
ob_camera.rotation_euler = (1.206, -0.0006849, -1.58)
ob_camera.lock_rotations_4d = False
ob_camera.empty_display_type = 'ARROWS'
ob_camera.color = (0.0, 0.0, 0.0, 0.0)
ob_camera.display_type = 'WIRE'
ob_camera.lineart.crease_threshold = 0.0
ob_spot.location = (4.881, 0.4277, 5.87)
ob_spot.rotation_euler = (-0.3526, 0.5772, -0.4385)
ob_mat.location = (0.0, 0.0, 0.0)
ob_mat.scale = (1.0, 1.0, -0.03527)
ob_mat.lock_rotations_4d = False
ob_mat.empty_display_type = 'ARROWS'
ob_mat.lineart.crease_threshold = 0.0
ob_mat.use_mesh_mirror_x = True
_m = ob_mat.modifiers.new('Auto Smooth', 'NODES')
_m.node_group = ng_auto_smooth
_gi = [s.identifier for s in ng_auto_smooth.interface.items_tree if s.item_type == 'SOCKET' and s.in_out == 'INPUT']
_m[_gi[1]] = 3.142  # Angle
ob_reddice.location = (0.4289, -0.04867, 0.1372)
ob_reddice.rotation_euler = (0.0, -0.0, 3.142)
ob_reddice.scale = (0.4656, 0.5063, 0.4555)
_m = ob_reddice.modifiers.new('Auto Smooth', 'NODES')
_m.node_group = ng_auto_smooth
_gi = [s.identifier for s in ng_auto_smooth.interface.items_tree if s.item_type == 'SOCKET' and s.in_out == 'INPUT']
_m[_gi[1]] = 0.5236  # Angle
ob_whitedice.location = (0.006805, 0.3143, 0.1368)
ob_whitedice.rotation_euler = (0.0, -0.0, 3.142)
ob_whitedice.scale = (0.4656, 0.5063, 0.4555)
_m = ob_whitedice.modifiers.new('Auto Smooth', 'NODES')
_m.node_group = ng_auto_smooth
_gi = [s.identifier for s in ng_auto_smooth.interface.items_tree if s.item_type == 'SOCKET' and s.in_out == 'INPUT']
_m[_gi[1]] = 0.5236  # Angle

# ---- collection membership
col_collection.objects.link(ob_light)
col_collection.objects.link(ob_camera)
col_collection.objects.link(ob_spot)
col_collection.objects.link(ob_mat)
col_collection.objects.link(ob_reddice)
col_collection.objects.link(ob_whitedice)

# ---- scene / render settings (as saved in the file)
scene.camera = ob_camera
scene.frame_start = 1; scene.frame_end = 250; scene.frame_set(3)
scene.render.engine = 'CYCLES'
scene.cycles.sampling_pattern = 'TABULATED_SOBOL'
scene.view_settings.view_transform = 'Filmic'
bpy.context.view_layer.update()
